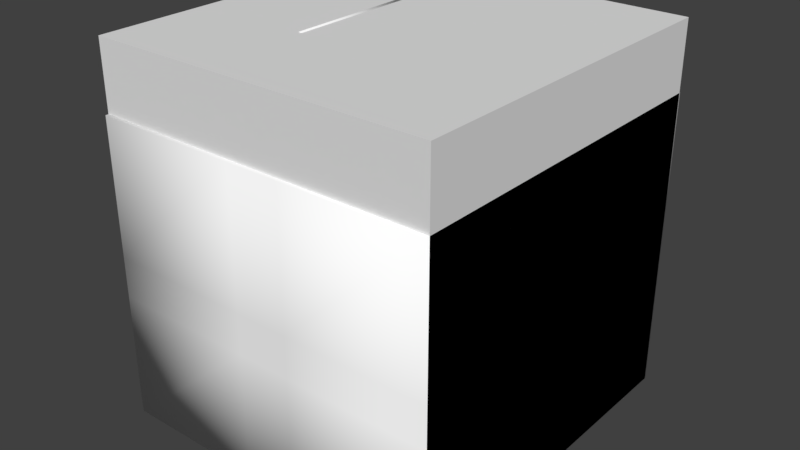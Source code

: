 # Source: Bonus.blend  (saved by Blender 2.79.0; exported with 4.5.12 LTS)
import bpy
from mathutils import Matrix  # noqa: F401  (used for matrix-valued properties, if any)

bpy.ops.wm.read_factory_settings(use_empty=True)
scene = bpy.context.scene
scene.name = 'bonus'

# ---- collections
col_collection_1 = bpy.data.collections.new('Collection 1'); scene.collection.children.link(col_collection_1)

# ---- materials (node trees are filled in below, after node groups)
mat_bonus_grave_material = bpy.data.materials.new('Bonus_Grave_Material')
mat_bonus_grave_material.alpha_threshold = 0.0
mat_bonus_grave_material.use_transparent_shadow = False
mat_bonus_grave_material.roughness = 0.5
mat_bonus_view_material_orangestar = bpy.data.materials.new('Bonus_View_Material_OrangeStar')
mat_bonus_view_material_orangestar.alpha_threshold = 0.0
mat_bonus_view_material_orangestar.use_transparent_shadow = False
mat_bonus_view_material_orangestar.diffuse_color = (1.0, 1.0, 1.0, 1.0)
mat_bonus_view_material_orangestar.roughness = 0.5
mat_bonus_view_material_blueribbon = bpy.data.materials.new('Bonus_View_Material_BlueRibbon')
mat_bonus_view_material_blueribbon.alpha_threshold = 0.0
mat_bonus_view_material_blueribbon.use_transparent_shadow = False
mat_bonus_view_material_blueribbon.diffuse_color = (1.0, 1.0, 1.0, 1.0)
mat_bonus_view_material_blueribbon.roughness = 0.5

# ---- material node trees

# ---- world
world_world = bpy.data.worlds.new('World'); scene.world = world_world
world_world.color = (0.05088, 0.05088, 0.05088)
world_world.use_sun_shadow = False
world_world.sun_shadow_jitter_overblur = 0.0
world_world.cycles.sampling_method = 'MANUAL'

# ---- meshes
me_bonus_grave_mesh = bpy.data.meshes.new('Bonus_Grave_Mesh')
me_bonus_grave_mesh.from_pydata([(-1.0, -1.0, 0.0), (-1.0, -1.0, 2.0), (-1.0, 1.0, 0.0), (-1.0, 1.0, 2.0), (1.0, -1.0, 0.0), (1.0, -1.0, 2.0), (1.0, 1.0, 0.0), (1.0, 1.0, 2.0)], [], [(0, 1, 3, 2), (2, 3, 7, 6), (6, 7, 5, 4), (4, 5, 1, 0), (2, 6, 4, 0), (7, 3, 1, 5)])
me_bonus_grave_mesh.materials.append(mat_bonus_grave_material)
me_bonus_grave_mesh.use_remesh_preserve_volume = False
me_bonus_grave_mesh.use_remesh_preserve_attributes = False
me_bonus_grave_mesh.use_mirror_vertex_groups = False
me_bonus_grave_mesh.update()
me_bonus_view_mesh = bpy.data.meshes.new('Bonus_View_Mesh')
me_bonus_view_mesh.from_pydata([(-18.5, -3.062, 0.0), (-2.582, -3.062, 0.0), (-18.5, -19.33, 0.0), (-2.582, -19.33, 0.0), (3.158, -3.062, 0.0), (18.5, -3.062, 0.0), (3.158, -19.33, 0.0), (18.5, -19.33, 0.0), (-18.5, 19.11, 0.0), (-2.582, 19.11, 0.0), (-18.5, 2.608, 0.0), (-2.582, 2.608, 0.0), (3.158, 19.11, 0.0), (18.5, 19.11, 0.0), (3.158, 2.608, 0.0), (18.5, 2.608, 0.0), (-2.582, -19.33, 32.65), (-2.582, -3.062, 32.65), (-18.5, -19.33, 32.65), (-18.5, -3.062, 32.65), (18.5, -19.33, 32.65), (18.5, -3.062, 32.65), (3.158, -19.33, 32.65), (3.158, -3.062, 32.65), (-2.582, 2.608, 32.65), (-2.582, 19.11, 32.65), (-18.5, 2.608, 32.65), (-18.5, 19.11, 32.65), (18.5, 2.608, 32.65), (18.5, 19.11, 32.65), (3.158, 2.608, 32.65), (3.158, 19.11, 32.65), (-2.582, -19.33, 13.69), (-18.5, -19.33, 13.69), (18.5, -19.33, 13.69), (3.158, -19.33, 13.69), (-2.582, -19.33, 17.99), (-18.5, -19.33, 17.99), (18.5, -19.33, 17.99), (3.158, -19.33, 17.99), (18.5, -3.062, 13.69), (18.5, 19.11, 13.69), (18.5, 2.608, 13.69), (18.5, -3.062, 17.99), (18.5, 19.11, 17.99), (18.5, 2.608, 17.99), (3.158, 19.11, 13.69), (-18.5, 19.11, 13.69), (-2.582, 19.11, 13.69), (3.158, 19.11, 17.99), (-18.5, 19.11, 17.99), (-2.582, 19.11, 17.99), (-18.5, 2.608, 13.69), (-18.5, -3.062, 13.69), (-18.5, 2.608, 17.99), (-18.5, -3.062, 17.99), (10.55, 2.608, 39.25), (5.278, 6.748, 39.93), (10.55, -3.062, 39.25), (5.278, -7.202, 39.93), (0.9177, 2.608, 36.98), (0.9177, -3.062, 36.98), (-0.7123, -3.062, 37.14), (10.85, -3.062, 37.4), (7.728, -7.202, 34.9), (-13.13, -3.062, 37.75), (-5.502, -7.202, 40.1), (-13.13, 2.608, 37.75), (-5.502, 6.748, 40.1), (-0.7123, 2.608, 37.14), (7.728, 6.748, 34.9), (10.85, 2.608, 37.4), (-4.972, -7.202, 33.84), (-4.972, 6.748, 33.84), (-11.99, -3.062, 36.35), (-11.99, 2.608, 36.35)], [], [(0, 1, 2), (2, 1, 3), (4, 5, 6), (6, 5, 7), (8, 9, 10), (10, 9, 11), (12, 13, 14), (14, 13, 15), (16, 17, 18), (18, 17, 19), (20, 21, 22), (22, 21, 23), (24, 25, 26), (26, 25, 27), (28, 29, 30), (30, 29, 31), (3, 32, 2), (2, 32, 33), (7, 34, 6), (6, 34, 35), (36, 16, 37), (37, 16, 18), (38, 20, 39), (39, 20, 22), (5, 40, 7), (7, 40, 34), (13, 41, 15), (15, 41, 42), (43, 21, 38), (38, 21, 20), (44, 29, 45), (45, 29, 28), (12, 46, 13), (13, 46, 41), (8, 47, 9), (9, 47, 48), (49, 31, 44), (44, 31, 29), (50, 27, 51), (51, 27, 25), (10, 52, 8), (8, 52, 47), (2, 33, 0), (0, 33, 53), (54, 26, 50), (50, 26, 27), (37, 18, 55), (55, 18, 19), (10, 11, 0), (0, 11, 1), (11, 14, 1), (1, 14, 4), (14, 15, 4), (4, 15, 5), (6, 35, 3), (3, 35, 32), (35, 39, 32), (32, 39, 36), (39, 22, 36), (36, 22, 16), (15, 42, 5), (5, 42, 40), (42, 45, 40), (40, 45, 43), (45, 28, 43), (43, 28, 21), (9, 48, 12), (12, 48, 46), (48, 51, 46), (46, 51, 49), (51, 25, 49), (49, 25, 31), (0, 53, 10), (10, 53, 52), (53, 55, 52), (52, 55, 54), (55, 19, 54), (54, 19, 26), (56, 57, 58), (58, 57, 59), (57, 60, 59), (59, 60, 61), (60, 62, 61), (58, 59, 63), (63, 59, 64), (59, 61, 64), (64, 61, 23), (61, 17, 23), (65, 66, 67), (67, 66, 68), (66, 62, 68), (68, 62, 69), (62, 60, 69), (30, 70, 23), (23, 70, 64), (70, 71, 64), (64, 71, 63), (30, 57, 70), (30, 60, 57), (30, 69, 60), (30, 24, 69), (17, 72, 24), (24, 72, 73), (72, 74, 73), (73, 74, 75), (70, 56, 71), (71, 56, 63), (56, 58, 63), (74, 72, 65), (65, 72, 66), (72, 62, 66), (67, 68, 75), (75, 68, 73), (68, 69, 73), (1, 4, 3), (3, 4, 6), (9, 12, 11), (11, 12, 14), (22, 23, 16), (16, 23, 17), (17, 24, 19), (19, 24, 26), (21, 28, 23), (23, 28, 30), (30, 31, 24), (24, 31, 25), (32, 36, 33), (33, 36, 37), (34, 38, 35), (35, 38, 39), (40, 43, 34), (34, 43, 38), (41, 44, 42), (42, 44, 45), (46, 49, 41), (41, 49, 44), (47, 50, 48), (48, 50, 51), (52, 54, 47), (47, 54, 50), (33, 37, 53), (53, 37, 55), (74, 65, 75), (75, 65, 67), (17, 61, 62), (56, 70, 57), (62, 72, 17), (73, 69, 24)])
me_bonus_view_mesh.polygons.foreach_set('use_smooth', [True] * 148)
me_bonus_view_mesh.polygons.foreach_set('material_index', [0, 0, 0, 0, 0, 0, 0, 0, 0, 0, 0, 0, 0, 0, 0, 0, 0, 0, 0, 0, 0, 0, 0, 0, 0, 0, 0, 0, 0, 0, 0, 0, 0, 0, 0, 0, 0, 0, 0, 0, 0, 0, 0, 0, 0, 0, 0, 0, 1, 1, 1, 1, 1, 1, 1, 1, 1, 1, 1, 1, 1, 1, 1, 1, 1, 1, 1, 1, 1, 1, 1, 1, 1, 1, 1, 1, 1, 1, 1, 1, 1, 1, 1, 1, 1, 1, 1, 1, 1, 1, 1, 1, 1, 1, 1, 1, 1, 1, 1, 1, 1, 1, 1, 1, 1, 1, 1, 1, 1, 1, 1, 1, 1, 1, 1, 1, 1, 1, 1, 1, 1, 1, 1, 1, 1, 1, 1, 1, 1, 1, 1, 1, 1, 1, 1, 1, 1, 1, 1, 1, 1, 1, 1, 1, 1, 1, 1, 1])
_uv = me_bonus_view_mesh.uv_layers.new(name='UVMap')
_uv.uv.foreach_set('vector', [0.9902, 0.445, 0.4216, 0.445, 0.9902, 1.0, 0.9902, 1.0, 0.4216, 0.445, 0.4216, 1.0, 0.5245, 0.445, 0.0, 0.445, 0.5245, 1.0, 0.5245, 1.0, 0.0, 0.445, 0.0, 1.0, 0.9902, 0.0052, 0.4216, 0.0052, 0.9902, 0.5707, 0.9902, 0.5707, 0.4216, 0.0052, 0.4216, 0.5707, 0.5245, 0.0052, 0.0, 0.0052, 0.5245, 0.5707, 0.5245, 0.5707, 0.0, 0.0052, 0.0, 0.5707, 0.4216, 1.0, 0.4216, 0.445, 0.9902, 1.0, 0.9902, 1.0, 0.4216, 0.445, 0.9902, 0.445, 0.0, 1.0, 0.0, 0.445, 0.5245, 1.0, 0.5245, 1.0, 0.0, 0.445, 0.5245, 0.445, 0.4216, 0.5707, 0.4216, 0.0052, 0.9902, 0.5707, 0.9902, 0.5707, 0.4216, 0.0052, 0.9902, 0.0052, 0.0, 0.5707, 0.0, 0.0052, 0.5245, 0.5707, 0.5245, 0.5707, 0.0, 0.0052, 0.5245, 0.0052, 0.4216, 0.0052, 0.4216, 0.5445, 0.9902, 0.0052, 0.9902, 0.0052, 0.4216, 0.5445, 0.9902, 0.5445, 0.0, 0.0052, 0.0, 0.5445, 0.5245, 0.0052, 0.5245, 0.0052, 0.0, 0.5445, 0.5245, 0.5445, 0.4216, 0.3822, 0.4216, 1.0, 0.9902, 0.3822, 0.9902, 0.3822, 0.4216, 1.0, 0.9902, 1.0, 0.0, 0.3822, 0.0, 1.0, 0.5245, 0.3822, 0.5245, 0.3822, 0.0, 1.0, 0.5245, 1.0, 0.4412, 0.0052, 0.4412, 0.5445, 0.9902, 0.0052, 0.9902, 0.0052, 0.4412, 0.5445, 0.9902, 0.5445, 0.0, 0.0052, 0.0, 0.5445, 0.5588, 0.0052, 0.5588, 0.0052, 0.0, 0.5445, 0.5588, 0.5445, 0.4412, 0.3822, 0.4412, 1.0, 0.9902, 0.3822, 0.9902, 0.3822, 0.4412, 1.0, 0.9902, 1.0, 0.0, 0.3822, 0.0, 1.0, 0.5588, 0.3822, 0.5588, 0.3822, 0.0, 1.0, 0.5588, 1.0, 0.5245, 0.0052, 0.5245, 0.5445, 0.0, 0.0052, 0.0, 0.0052, 0.5245, 0.5445, 0.0, 0.5445, 0.9902, 0.0052, 0.9902, 0.5445, 0.4216, 0.0052, 0.4216, 0.0052, 0.9902, 0.5445, 0.4216, 0.5445, 0.5245, 0.3822, 0.5245, 1.0, 0.0, 0.3822, 0.0, 0.3822, 0.5245, 1.0, 0.0, 1.0, 0.9902, 0.3822, 0.9902, 1.0, 0.4216, 0.3822, 0.4216, 0.3822, 0.9902, 1.0, 0.4216, 1.0, 0.5588, 0.0052, 0.5588, 0.5445, 0.0, 0.0052, 0.0, 0.0052, 0.5588, 0.5445, 0.0, 0.5445, 0.9902, 0.0052, 0.9902, 0.5445, 0.4412, 0.0052, 0.4412, 0.0052, 0.9902, 0.5445, 0.4412, 0.5445, 0.5588, 0.3822, 0.5588, 1.0, 0.0, 0.3822, 0.0, 0.3822, 0.5588, 1.0, 0.0, 1.0, 0.9902, 0.3822, 0.9902, 1.0, 0.4412, 0.3822, 0.4412, 0.3822, 0.9902, 1.0, 0.4412, 1.0, 0.975, 0.425, 0.55, 0.425, 0.975, 0.575, 0.975, 0.575, 0.55, 0.425, 0.55, 0.575, 0.55, 0.425, 0.4, 0.425, 0.55, 0.575, 0.55, 0.575, 0.4, 0.425, 0.4, 0.575, 0.4, 0.425, 0.0, 0.425, 0.4, 0.575, 0.4, 0.575, 0.0, 0.425, 0.0, 0.575, 0.4, 0.025, 0.4, 0.35, 0.55, 0.025, 0.55, 0.025, 0.4, 0.35, 0.55, 0.35, 0.4, 0.35, 0.4, 0.45, 0.55, 0.35, 0.55, 0.35, 0.4, 0.45, 0.55, 0.45, 0.4, 0.45, 0.4, 0.8, 0.55, 0.45, 0.55, 0.45, 0.4, 0.8, 0.55, 0.8, 0.4, 0.025, 0.4, 0.35, 0.55, 0.025, 0.55, 0.025, 0.4, 0.35, 0.55, 0.35, 0.4, 0.35, 0.4, 0.45, 0.55, 0.35, 0.55, 0.35, 0.4, 0.45, 0.55, 0.45, 0.4, 0.45, 0.4, 0.8, 0.55, 0.45, 0.55, 0.45, 0.4, 0.8, 0.55, 0.8, 0.55, 0.025, 0.55, 0.35, 0.4, 0.025, 0.4, 0.025, 0.55, 0.35, 0.4, 0.35, 0.55, 0.35, 0.55, 0.45, 0.4, 0.35, 0.4, 0.35, 0.55, 0.45, 0.4, 0.45, 0.55, 0.45, 0.55, 0.8, 0.4, 0.45, 0.4, 0.45, 0.55, 0.8, 0.4, 0.8, 0.55, 0.025, 0.55, 0.35, 0.4, 0.025, 0.4, 0.025, 0.55, 0.35, 0.4, 0.35, 0.55, 0.35, 0.55, 0.45, 0.4, 0.35, 0.4, 0.35, 0.55, 0.45, 0.4, 0.45, 0.55, 0.45, 0.55, 0.8, 0.4, 0.45, 0.4, 0.45, 0.55, 0.8, 0.4, 0.8, 0.2, 0.425, 0.325, 0.325, 0.2, 0.575, 0.2, 0.575, 0.325, 0.325, 0.325, 0.675, 0.325, 0.325, 0.45, 0.425, 0.325, 0.675, 0.325, 0.675, 0.45, 0.425, 0.45, 0.575, 0.45, 0.425, 0.5, 0.575, 0.45, 0.575, 0.2, 0.975, 0.325, 0.975, 0.2, 0.925, 0.2, 0.925, 0.325, 0.975, 0.275, 0.85, 0.325, 0.975, 0.45, 0.9, 0.275, 0.85, 0.275, 0.85, 0.45, 0.9, 0.4, 0.8, 0.45, 0.9, 0.55, 0.8, 0.4, 0.8, 0.825, 0.575, 0.625, 0.675, 0.825, 0.425, 0.825, 0.425, 0.625, 0.675, 0.625, 0.325, 0.625, 0.675, 0.5, 0.575, 0.625, 0.325, 0.625, 0.325, 0.5, 0.575, 0.5, 0.425, 0.5, 0.575, 0.45, 0.425, 0.5, 0.425, 0.4, 0.425, 0.275, 0.325, 0.4, 0.575, 0.4, 0.575, 0.275, 0.325, 0.275, 0.675, 0.275, 0.325, 0.2, 0.425, 0.275, 0.675, 0.275, 0.675, 0.2, 0.425, 0.2, 0.575, 0.4, 0.8, 0.325, 0.975, 0.275, 0.85, 0.4, 0.8, 0.45, 0.9, 0.325, 0.975, 0.4, 0.8, 0.5, 0.925, 0.45, 0.9, 0.4, 0.8, 0.55, 0.8, 0.5, 0.925, 0.55, 0.575, 0.6, 0.675, 0.55, 0.425, 0.55, 0.425, 0.6, 0.675, 0.6, 0.325, 0.6, 0.675, 0.8, 0.575, 0.6, 0.325, 0.6, 0.325, 0.8, 0.575, 0.8, 0.425, 0.3, 0.85, 0.4, 0.975, 0.4, 0.925, 0.4, 0.925, 0.4, 0.975, 0.55, 0.925, 0.4, 0.975, 0.55, 0.975, 0.55, 0.925, 0.8, 0.9, 0.6, 0.825, 0.825, 0.925, 0.825, 0.925, 0.6, 0.825, 0.625, 1.0, 0.6, 0.825, 0.5, 0.925, 0.625, 1.0, 0.825, 0.925, 0.625, 1.0, 0.8, 0.9, 0.8, 0.9, 0.625, 1.0, 0.6, 0.825, 0.625, 1.0, 0.5, 0.925, 0.6, 0.825, 0.55, 0.575, 0.4, 0.575, 0.55, 1.0, 0.55, 1.0, 0.4, 0.575, 0.4, 1.0, 0.55, 0.025, 0.4, 0.025, 0.55, 0.425, 0.55, 0.425, 0.4, 0.025, 0.4, 0.425, 0.4, 1.0, 0.4, 0.575, 0.55, 1.0, 0.55, 1.0, 0.4, 0.575, 0.55, 0.575, 0.55, 0.575, 0.55, 0.425, 0.975, 0.575, 0.975, 0.575, 0.55, 0.425, 0.975, 0.425, 0.0, 0.575, 0.0, 0.425, 0.4, 0.575, 0.4, 0.575, 0.0, 0.425, 0.4, 0.425, 0.4, 0.425, 0.4, 0.025, 0.55, 0.425, 0.55, 0.425, 0.4, 0.025, 0.55, 0.025, 0.55, 0.35, 0.55, 0.45, 0.975, 0.35, 0.975, 0.35, 0.55, 0.45, 0.975, 0.45, 0.0, 0.35, 0.0, 0.45, 0.4, 0.35, 0.4, 0.35, 0.0, 0.45, 0.4, 0.45, 0.55, 0.35, 0.55, 0.45, 0.975, 0.35, 0.975, 0.35, 0.55, 0.45, 0.975, 0.45, 0.0, 0.35, 0.0, 0.45, 0.4, 0.35, 0.4, 0.35, 0.0, 0.45, 0.4, 0.45, 0.4, 0.35, 0.4, 0.45, 0.0, 0.35, 0.0, 0.35, 0.4, 0.45, 0.0, 0.45, 0.975, 0.35, 0.975, 0.45, 0.55, 0.35, 0.55, 0.35, 0.975, 0.45, 0.55, 0.45, 0.4, 0.35, 0.4, 0.45, 0.0, 0.35, 0.0, 0.35, 0.4, 0.45, 0.0, 0.45, 0.975, 0.35, 0.975, 0.45, 0.55, 0.35, 0.55, 0.35, 0.975, 0.45, 0.55, 0.45, 0.55, 0.9, 0.55, 0.925, 0.4, 0.9, 0.4, 0.9, 0.55, 0.925, 0.4, 0.925, 0.55, 0.8, 0.45, 0.9, 0.5, 0.925, 0.2, 0.975, 0.275, 0.85, 0.325, 0.975, 0.55, 0.925, 0.65, 0.825, 0.55, 0.8, 0.3, 0.825, 0.4, 0.925, 0.4, 0.8])
me_bonus_view_mesh.materials.append(mat_bonus_view_material_orangestar)
me_bonus_view_mesh.materials.append(mat_bonus_view_material_blueribbon)
me_bonus_view_mesh.use_remesh_preserve_volume = False
me_bonus_view_mesh.use_remesh_preserve_attributes = False
me_bonus_view_mesh.use_mirror_vertex_groups = False
me_bonus_view_mesh.update()

# ---- objects
ob_bonus_grave = bpy.data.objects.new('Bonus_Grave', me_bonus_grave_mesh)
ob_bonus_view = bpy.data.objects.new('Bonus_View', me_bonus_view_mesh)

# ---- transforms, parenting, visibility, modifiers, constraints
ob_bonus_grave.location = (0.0, 0.0, 0.0)
ob_bonus_grave.scale = (9.25, 9.5, 10.0)
ob_bonus_grave.hide_viewport = True
ob_bonus_grave.lineart.crease_threshold = 0.0
ob_bonus_view.location = (0.0, 0.0, 0.0)
ob_bonus_view.scale = (0.5, 0.5, 0.5)
ob_bonus_view.lineart.crease_threshold = 0.0

# ---- collection membership
col_collection_1.objects.link(ob_bonus_grave)
col_collection_1.objects.link(ob_bonus_view)

# ---- scene / render settings (as saved in the file)
scene.frame_start = 1; scene.frame_end = 250; scene.frame_set(0)
scene.render.engine = 'BLENDER_EEVEE_NEXT'
scene.render.resolution_percentage = 50
scene.render.dither_intensity = 0.0
scene.cycles.use_denoising = False
scene.cycles.samples = 128
scene.cycles.sampling_pattern = 'TABULATED_SOBOL'
scene.cycles.use_adaptive_sampling = False
scene.cycles.use_light_tree = False
scene.cycles.blur_glossy = 0.0
scene.cycles.sample_clamp_indirect = 0.0
scene.view_settings.view_transform = 'Standard'
bpy.context.view_layer.update()

# ---- added for rendering (the .blend has no active camera and no usable light): camera, sun
cam_auto = bpy.data.cameras.new('AutoCamera')
cam_auto.lens = 50.0
cam_auto.sensor_width = 36.0
cam_auto.clip_end = 1000.0
ob_auto_camera = bpy.data.objects.new('AutoCamera', cam_auto)
scene.collection.objects.link(ob_auto_camera)
ob_auto_camera.location = (30.875, -37.1073, 34.726)
ob_auto_camera.rotation_euler = (1.09748, -7.21219e-08, 0.694738)
scene.camera = ob_auto_camera
light_auto_sun = bpy.data.lights.new('AutoSun', 'SUN')
light_auto_sun.energy = 3.0
light_auto_sun.angle = 0.0523599
ob_auto_sun = bpy.data.objects.new('AutoSun', light_auto_sun)
scene.collection.objects.link(ob_auto_sun)
ob_auto_sun.rotation_euler = (0.872665, 0.174533, 0.523599)
bpy.context.view_layer.update()
